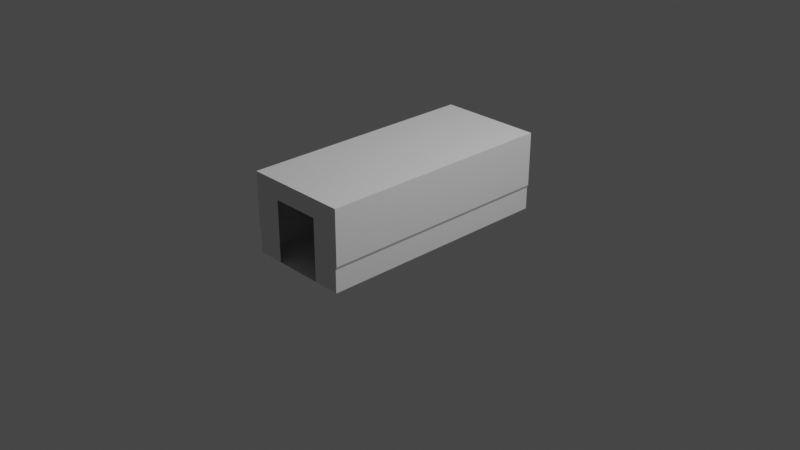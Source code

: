 # Source: passengerhab.blend  (saved by Blender 3.1.7; exported with 4.5.12 LTS)
import bpy
from mathutils import Matrix  # noqa: F401  (used for matrix-valued properties, if any)

bpy.ops.wm.read_factory_settings(use_empty=True)
scene = bpy.context.scene
scene.name = 'Scene'

# ---- collections
col_collection = bpy.data.collections.new('Collection'); scene.collection.children.link(col_collection)
col_collider_collider = bpy.data.collections.new('collider:collider')  # instanced only; not linked into the scene

# ---- world
world_world = bpy.data.worlds.new('World'); scene.world = world_world
world_world.use_nodes = True; world_world.node_tree.nodes.clear()
_N = world_world.node_tree.nodes; _L = world_world.node_tree.links
n0 = _N.new('ShaderNodeOutputWorld'); n0.name = 'World Output'; n0.location = (300, 300)
n1 = _N.new('ShaderNodeBackground'); n1.name = 'Background'; n1.location = (10, 300)
n1.inputs[0].default_value = (0.05088, 0.05088, 0.05088, 1.0)
_L.new(n1.outputs[0], n0.inputs[0])
n0.is_active_output = True
world_world.color = (0.05088, 0.05088, 0.05088)
world_world.use_sun_shadow = False
world_world.sun_shadow_jitter_overblur = 0.0

# ---- cameras
cam_camera = bpy.data.cameras.new('Camera')
cam_camera.clip_end = 100.0
cam_camera.ortho_scale = 7.314

# ---- lights
light_light = bpy.data.lights.new('Light', 'POINT')
light_light.transmission_factor = 0.0
light_light.energy = 1000.0
light_light.shadow_soft_size = 0.1
light_light.shadow_maximum_resolution = 0.006
light_light.use_absolute_resolution = True

# ---- meshes
me_ivapassengerhab_001 = bpy.data.meshes.new('ivapassengerhab.001')
me_ivapassengerhab_001.from_pydata([(-0.5582, 1.313, -0.1195), (-0.5582, 1.313, 0.121), (-0.572, -1.313, 0.7395), (0.572, -1.313, 0.7395), (0.5582, -1.313, 0.121), (-0.572, 1.313, 0.7395), (0.5582, 1.313, 0.121), (-0.572, 1.313, 0.1553), (0.5582, -1.313, -0.1195), (-0.572, -1.313, 0.1553), (0.572, -1.313, 0.1553), (0.572, 1.313, 0.1553), (-0.5582, -1.313, 0.121), (0.5582, 1.313, -0.1195), (0.572, 1.313, 0.7395), (-0.5582, -1.313, -0.1195), (0.2638, 1.313, -0.1195), (-0.2638, 1.313, -0.1195), (-0.2638, -1.313, -0.1195), (0.2638, -1.313, -0.1195), (-0.2638, 1.313, 0.5421), (0.2638, 1.313, 0.5421), (-0.2638, -1.313, 0.5421), (0.2638, -1.313, 0.5421)], [], [(0, 1, 12, 15), (4, 10, 11, 6), (2, 9, 7, 5), (14, 11, 10, 3), (1, 7, 9, 12), (16, 17, 0, 15, 18, 19, 8, 13), (4, 6, 13, 8), (2, 5, 14, 3), (19, 23, 22, 18, 15, 12, 9, 2, 3, 10, 4, 8), (21, 16, 13, 6, 11, 14, 5, 7, 1, 0, 17, 20)])
_uv = me_ivapassengerhab_001.uv_layers.new(name='UVMap')
_uv.uv.foreach_set('vector', [0.2899, 0.7273, 0.2899, 0.7988, 0.01435, 0.7988, 0.01435, 0.7273, 0.2899, 0.7988, 0.2899, 0.809, 0.2899, 0.809, 0.2899, 0.7988, 0.01435, 0.9827, 0.01435, 0.809, 0.2899, 0.809, 0.2899, 0.9827, 0.2899, 0.9827, 0.2899, 0.809, 0.2899, 0.809, 0.2899, 0.9827, 0.2899, 0.7988, 0.2899, 0.809, 0.01435, 0.809, 0.01435, 0.7988, 0.7941, 0.3004, 0.7191, 0.3004, 0.6441, 0.3004, 0.6441, 0.1254, 0.7191, 0.1254, 0.7941, 0.1254, 0.8691, 0.1254, 0.8691, 0.3004, 0.2899, 0.7988, 0.2899, 0.7988, 0.2899, 0.7273, 0.2899, 0.7273, 0.4843, 0.5084, 0.4843, 0.6832, 0.7148, 0.6832, 0.7148, 0.5084, 0.8127, 0.822, 0.8992, 0.8215, 0.8992, 0.8974, 0.8127, 0.8969, 0.8127, 0.9719, 0.8611, 0.9719, 0.8681, 0.9747, 0.9858, 0.9747, 0.9858, 0.7442, 0.8681, 0.7442, 0.8611, 0.747, 0.8127, 0.747, 0.8992, 0.8215, 0.8127, 0.822, 0.8127, 0.747, 0.8611, 0.747, 0.8681, 0.7442, 0.9858, 0.7442, 0.9858, 0.9747, 0.8681, 0.9747, 0.8611, 0.9719, 0.8127, 0.9719, 0.8127, 0.8969, 0.8992, 0.8974])
me_ivapassengerhab_001.use_remesh_fix_poles = True
me_ivapassengerhab_001.use_remesh_preserve_attributes = False
me_ivapassengerhab_001.update()
me_ivapassengerhab_001.normals_split_custom_set([tuple(v) for v in zip(*[iter([1.0, -3.069e-07, 7.88e-14, 1.0, -3.069e-07, 7.88e-14, 1.0, -3.069e-07, 7.88e-14, 1.0, -3.069e-07, 7.88e-14, -0.9281, 4.026e-07, 0.3724, -0.9281, 4.026e-07, 0.3724, -0.9281, 4.026e-07, 0.3724, -0.9281, 4.026e-07, 0.3724, 1.0, -3.11e-07, 1.297e-13, 1.0, -3.11e-07, 1.297e-13, 1.0, -3.11e-07, 1.297e-13, 1.0, -3.11e-07, 1.297e-13, -1.0, 3.304e-07, -1.297e-13, -1.0, 3.304e-07, -1.297e-13, -1.0, 3.304e-07, -1.297e-13, -1.0, 3.304e-07, -1.297e-13, 0.9281, -1.917e-07, 0.3724, 0.9281, -1.917e-07, 0.3724, 0.9281, -1.917e-07, 0.3724, 0.9281, -1.917e-07, 0.3724, 2.034e-08, 3.058e-07, 1.0, 2.034e-08, 3.058e-07, 1.0, 2.034e-08, 3.058e-07, 1.0, 2.034e-08, 3.058e-07, 1.0, 2.034e-08, 3.058e-07, 1.0, 2.034e-08, 3.058e-07, 1.0, 2.034e-08, 3.058e-07, 1.0, 2.034e-08, 3.058e-07, 1.0, -1.0, 3.337e-07, -2.364e-13, -1.0, 3.337e-07, -2.364e-13, -1.0, 3.337e-07, -2.364e-13, -1.0, 3.337e-07, -2.364e-13, -3.969e-08, -2.952e-07, -1.0, -3.969e-08, -2.952e-07, -1.0, -3.969e-08, -2.952e-07, -1.0, -3.969e-08, -2.952e-07, -1.0, 3.015e-07, 1.0, -3.538e-07, 3.015e-07, 1.0, -3.538e-07, 3.015e-07, 1.0, -3.538e-07, 3.015e-07, 1.0, -3.538e-07, 3.015e-07, 1.0, -3.538e-07, 3.015e-07, 1.0, -3.538e-07, 3.015e-07, 1.0, -3.538e-07, 3.015e-07, 1.0, -3.538e-07, 3.015e-07, 1.0, -3.538e-07, 3.015e-07, 1.0, -3.538e-07, 3.015e-07, 1.0, -3.538e-07, 3.015e-07, 1.0, -3.538e-07, -2.468e-07, -1.0, 5.233e-07, -2.468e-07, -1.0, 5.233e-07, -2.468e-07, -1.0, 5.233e-07, -2.468e-07, -1.0, 5.233e-07, -2.468e-07, -1.0, 5.233e-07, -2.468e-07, -1.0, 5.233e-07, -2.468e-07, -1.0, 5.233e-07, -2.468e-07, -1.0, 5.233e-07, -2.468e-07, -1.0, 5.233e-07, -2.468e-07, -1.0, 5.233e-07, -2.468e-07, -1.0, 5.233e-07, -2.468e-07, -1.0, 5.233e-07])] * 3)])
me_collider = bpy.data.meshes.new('collider')
me_collider.from_pydata([(0.0, -0.08244, -0.0125), (0.0, -0.08244, 0.0125), (0.0, 0.01209, 0.0125), (0.0, 0.01209, -0.0125), (0.007896, 0.01209, -0.0125), (0.007896, 0.01209, 0.0125), (0.007896, -0.08244, 0.0125), (0.007896, -0.08244, -0.0125)], [(0, 1), (1, 2), (2, 3), (3, 4), (4, 5), (5, 6), (6, 7), (7, 0), (6, 1), (5, 2), (7, 4), (3, 0)], [])
me_collider.use_remesh_fix_poles = True
me_collider.use_remesh_preserve_attributes = False
me_collider.update()

# ---- objects
ob_light = bpy.data.objects.new('Light', light_light)
ob_camera = bpy.data.objects.new('Camera', cam_camera)
ob_freeiva = bpy.data.objects.new('FreeIva', None)
ob_shellcollider = bpy.data.objects.new('shellCollider', me_ivapassengerhab_001)
ob_handle = bpy.data.objects.new('handle', None)
ob_mesh_collider = bpy.data.objects.new('mesh:collider', me_collider)

# ---- transforms, parenting, visibility, modifiers, constraints
ob_light.location = (4.076, 1.005, 5.904)
ob_light.rotation_euler = (0.6503, 0.05522, 1.866)
ob_light.lock_rotations_4d = False
ob_light.empty_display_type = 'ARROWS'
ob_light.color = (0.0, 0.0, 0.0, 0.0)
ob_light.lineart.crease_threshold = 0.0
ob_camera.location = (7.359, -6.926, 4.958)
ob_camera.rotation_euler = (1.109, 0.0, 0.8149)
ob_camera.lock_rotations_4d = False
ob_camera.empty_display_type = 'ARROWS'
ob_camera.color = (0.0, 0.0, 0.0, 0.0)
ob_camera.display_type = 'WIRE'
ob_camera.lineart.crease_threshold = 0.0
ob_freeiva.location = (0.0, 0.0, 0.0)
ob_shellcollider.parent = ob_freeiva
ob_shellcollider.location = (0.0, 0.0, 0.0)
ob_shellcollider.rotation_mode = 'QUATERNION'
ob_shellcollider.rotation_quaternion = (1.0, 0.0, 0.0, 0.0)
ob_handle.parent = ob_freeiva
ob_handle.location = (-0.5582, -0.564, 0.1001)
ob_handle.empty_display_type = 'ARROWS'
ob_handle.empty_display_size = 0.3
ob_handle.instance_type = 'COLLECTION'
ob_mesh_collider.location = (0.0, 0.0, 0.0)
ob_handle.instance_collection = col_collider_collider

# ---- collection membership
col_collection.objects.link(ob_light)
col_collection.objects.link(ob_camera)
col_collection.objects.link(ob_freeiva)
col_collection.objects.link(ob_shellcollider)
col_collection.objects.link(ob_handle)
col_collider_collider.objects.link(ob_mesh_collider)

# ---- scene / render settings (as saved in the file)
scene.camera = ob_camera
scene.frame_start = 1; scene.frame_end = 250; scene.frame_set(1)
scene.render.engine = 'BLENDER_EEVEE_NEXT'
scene.cycles.sampling_pattern = 'TABULATED_SOBOL'
scene.cycles.use_light_tree = False
scene.view_settings.view_transform = 'Filmic'
bpy.context.view_layer.update()
